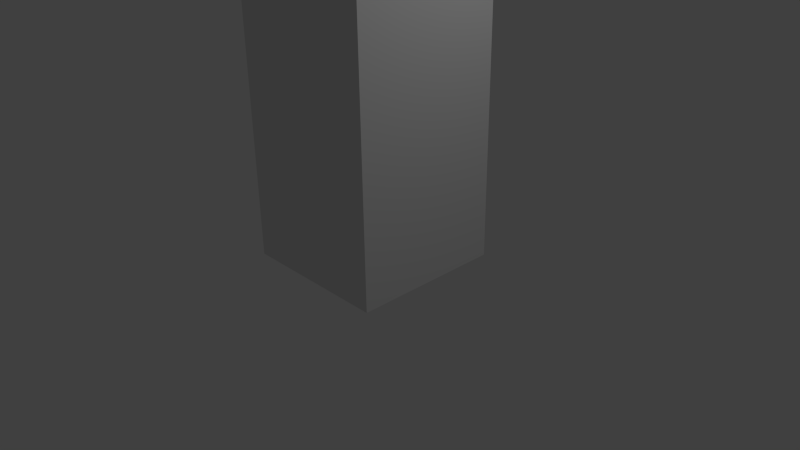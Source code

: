 # Source: player.blend  (saved by Blender 2.75.0; exported with 4.5.12 LTS)
import bpy
from mathutils import Matrix  # noqa: F401  (used for matrix-valued properties, if any)

bpy.ops.wm.read_factory_settings(use_empty=True)
scene = bpy.context.scene
scene.name = 'Scene'

# ---- collections
col_collection_1 = bpy.data.collections.new('Collection 1'); scene.collection.children.link(col_collection_1)

# ---- materials (node trees are filled in below, after node groups)
mat_material = bpy.data.materials.new('Material')
mat_material.alpha_threshold = 0.0
mat_material.use_transparent_shadow = False
mat_material.roughness = 0.5
mat_material.line_color = (0.0, 0.0, 0.0, 1.0)

# ---- material node trees

# ---- world
world_world = bpy.data.worlds.new('World'); scene.world = world_world
world_world.color = (0.05088, 0.05088, 0.05088)
world_world.use_sun_shadow = False
world_world.sun_shadow_jitter_overblur = 0.0
world_world.cycles.sampling_method = 'MANUAL'
world_world.cycles.sample_map_resolution = 256

# ---- cameras
cam_camera = bpy.data.cameras.new('Camera')
cam_camera.clip_end = 100.0
cam_camera.lens = 35.0
cam_camera.sensor_width = 32.0
cam_camera.sensor_height = 18.0
cam_camera.ortho_scale = 7.314
cam_camera.dof.focus_distance = 0.0
cam_camera.dof.aperture_fstop = 128.0

# ---- lights
light_lamp = bpy.data.lights.new('Lamp', 'POINT')
light_lamp.transmission_factor = 0.0
light_lamp.cutoff_distance = 30.0
light_lamp.energy = 100.0
light_lamp.shadow_buffer_clip_start = 1.001
light_lamp.shadow_soft_size = 0.1
light_lamp.shadow_maximum_resolution = 0.006
light_lamp.use_absolute_resolution = True
light_lamp.cycles.use_multiple_importance_sampling = False

# ---- meshes
me_cube = bpy.data.meshes.new('Cube')
me_cube.from_pydata([(1.0, -1.0, 0.0), (-1.0, -1.0, 0.0), (-1.0, 1.0, 0.0), (1.0, 1.0, 0.0), (1.0, -1.0, 2.0), (-1.0, 1.0, 2.0), (-1.0, -1.0, 2.0), (1.0, 1.0, 4.0), (1.0, -1.0, 4.0), (-1.0, 1.0, 4.0), (-1.0, -1.0, 4.0), (1.0, 1.0, 2.0)], [], [(3, 11, 4, 0), (6, 4, 8, 10), (2, 5, 11, 3), (4, 11, 7, 8), (5, 6, 10, 9), (5, 9, 7, 11), (7, 9, 10, 8), (3, 0, 1, 2), (1, 0, 4, 6), (2, 1, 6, 5)])
me_cube.materials.append(mat_material)
me_cube.use_remesh_preserve_volume = False
me_cube.use_remesh_preserve_attributes = False
me_cube.use_mirror_vertex_groups = False
me_cube.update()
arm_armature = bpy.data.armatures.new('Armature')  # bones are not reproduced

# ---- objects
ob_armature = bpy.data.objects.new('Armature', arm_armature)
ob_cube = bpy.data.objects.new('Cube', me_cube)
ob_lamp = bpy.data.objects.new('Lamp', light_lamp)
ob_camera = bpy.data.objects.new('Camera', cam_camera)

# ---- transforms, parenting, visibility, modifiers, constraints
ob_armature.location = (0.0, 0.0, 0.0)
ob_armature.show_in_front = True
ob_armature.lineart.crease_threshold = 0.0
ob_cube.parent = ob_armature
ob_cube.location = (0.0, 0.0, 0.0)
ob_cube.lock_rotations_4d = False
ob_cube.empty_display_type = 'ARROWS'
ob_cube.lineart.crease_threshold = 0.0
_vg = ob_cube.vertex_groups.new(name='Base')
for _i, _w in zip([0, 1, 2, 3], [0.5, 0.5, 0.5, 0.5]): _vg.add([_i], _w, 'REPLACE')
_vg = ob_cube.vertex_groups.new(name='Top')
for _i, _w in zip([4, 5, 6, 7, 8, 9, 10, 11], [0.5, 0.5, 0.5, 1.0, 1.0, 1.0, 1.0, 0.5]): _vg.add([_i], _w, 'REPLACE')
_vg = ob_cube.vertex_groups.new(name='Head')
_vg.add([7, 8, 9, 10], 1.0, 'REPLACE')
_m = ob_cube.modifiers.new('Armature', 'ARMATURE')
_m.object = ob_armature
ob_lamp.location = (4.076, 1.005, 5.904)
ob_lamp.rotation_euler = (0.6503, 0.05522, 1.866)
ob_lamp.lock_rotations_4d = False
ob_lamp.empty_display_type = 'ARROWS'
ob_lamp.color = (0.0, 0.0, 0.0, 0.0)
ob_lamp.lineart.crease_threshold = 0.0
ob_camera.location = (7.481, -6.508, 5.344)
ob_camera.rotation_euler = (1.109, 0.01082, 0.8149)
ob_camera.lock_rotations_4d = False
ob_camera.empty_display_type = 'ARROWS'
ob_camera.color = (0.0, 0.0, 0.0, 0.0)
ob_camera.display_type = 'WIRE'
ob_camera.lineart.crease_threshold = 0.0

# ---- collection membership
col_collection_1.objects.link(ob_armature)
col_collection_1.objects.link(ob_cube)
col_collection_1.objects.link(ob_lamp)
col_collection_1.objects.link(ob_camera)

# ---- scene / render settings (as saved in the file)
scene.camera = ob_camera
scene.frame_start = 1; scene.frame_end = 250; scene.frame_set(1)
scene.render.engine = 'BLENDER_EEVEE_NEXT'
scene.render.resolution_percentage = 50
scene.render.dither_intensity = 0.0
scene.cycles.use_denoising = False
scene.cycles.samples = 10
scene.cycles.sampling_pattern = 'TABULATED_SOBOL'
scene.cycles.light_sampling_threshold = 0.0
scene.cycles.use_adaptive_sampling = False
scene.cycles.use_light_tree = False
scene.cycles.blur_glossy = 0.0
scene.cycles.pixel_filter_type = 'GAUSSIAN'
scene.cycles.sample_clamp_indirect = 0.0
scene.view_settings.view_transform = 'Standard'
bpy.context.view_layer.update()
